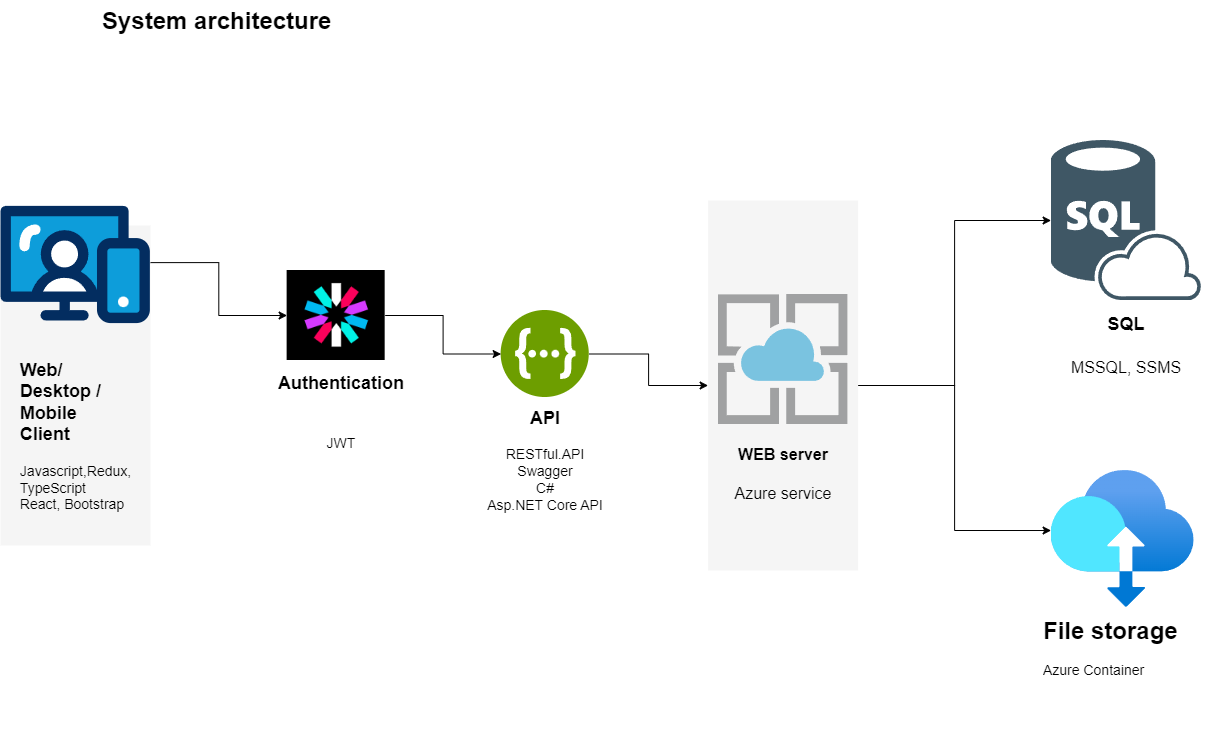

The diagram above was exported from draw.io. Its source (the exported page's mxGraphModel, read from the mxfile embedded in the PNG):
<mxGraphModel dx="939" dy="788" grid="1" gridSize="10" guides="1" tooltips="1" connect="1" arrows="1" fold="1" page="1" pageScale="1" pageWidth="827" pageHeight="1169" math="0" shadow="0">
  <root>
    <mxCell id="0" />
    <mxCell id="1" parent="0" />
    <mxCell id="VYeD_TeNYAqcukjlerHe-37" style="edgeStyle=orthogonalEdgeStyle;rounded=0;orthogonalLoop=1;jettySize=auto;html=1;entryX=0;entryY=0.5;entryDx=0;entryDy=0;exitX=1;exitY=0.5;exitDx=0;exitDy=0;" edge="1" parent="1" source="28heIlWIprtDJxRmpmQK-6" target="VYeD_TeNYAqcukjlerHe-16">
      <mxGeometry relative="1" as="geometry" />
    </mxCell>
    <mxCell id="VYeD_TeNYAqcukjlerHe-38" style="edgeStyle=orthogonalEdgeStyle;rounded=0;orthogonalLoop=1;jettySize=auto;html=1;entryX=0;entryY=0.438;entryDx=0;entryDy=0;entryPerimeter=0;" edge="1" parent="1" source="28heIlWIprtDJxRmpmQK-6" target="VYeD_TeNYAqcukjlerHe-9">
      <mxGeometry relative="1" as="geometry" />
    </mxCell>
    <mxCell id="VYeD_TeNYAqcukjlerHe-40" value="" style="group" vertex="1" connectable="0" parent="1">
      <mxGeometry y="325" width="150" height="320" as="geometry" />
    </mxCell>
    <mxCell id="VYeD_TeNYAqcukjlerHe-49" value="" style="group" vertex="1" connectable="0" parent="VYeD_TeNYAqcukjlerHe-40">
      <mxGeometry y="-20" width="150" height="340" as="geometry" />
    </mxCell>
    <mxCell id="28heIlWIprtDJxRmpmQK-2" value="" style="rounded=0;whiteSpace=wrap;html=1;fillColor=#f5f5f5;strokeColor=none;fontColor=#333333;labelBackgroundColor=none;" parent="VYeD_TeNYAqcukjlerHe-49" vertex="1">
      <mxGeometry y="20" width="150" height="320" as="geometry" />
    </mxCell>
    <mxCell id="VYeD_TeNYAqcukjlerHe-1" value="&lt;div&gt;&lt;font style=&quot;text-align: left; text-wrap: wrap; font-size: 18px;&quot;&gt;&lt;b&gt;&lt;br&gt;&lt;/b&gt;&lt;/font&gt;&lt;/div&gt;&lt;font style=&quot;text-align: left; text-wrap: wrap; font-size: 18px;&quot;&gt;&lt;b&gt;&lt;div&gt;&lt;font style=&quot;text-align: left; text-wrap: wrap; font-size: 18px;&quot;&gt;&lt;b&gt;&lt;br&gt;&lt;/b&gt;&lt;/font&gt;&lt;/div&gt;&lt;div&gt;&lt;font style=&quot;text-align: left; text-wrap: wrap; font-size: 18px;&quot;&gt;&lt;b&gt;&lt;br&gt;&lt;/b&gt;&lt;/font&gt;&lt;/div&gt;&lt;div&gt;&lt;font style=&quot;text-align: left; text-wrap: wrap; font-size: 18px;&quot;&gt;&lt;b&gt;&lt;br&gt;&lt;/b&gt;&lt;/font&gt;&lt;/div&gt;&lt;div&gt;&lt;font style=&quot;text-align: left; text-wrap: wrap; font-size: 18px;&quot;&gt;&lt;b&gt;&lt;br&gt;&lt;/b&gt;&lt;/font&gt;&lt;/div&gt;&lt;div&gt;&lt;b style=&quot;background-color: initial;&quot;&gt;Web/ Desktop / Mobile Client&lt;/b&gt;&lt;br&gt;&lt;/div&gt;&lt;/b&gt;&lt;/font&gt;&lt;div style=&quot;text-align: left; text-wrap: wrap;&quot;&gt;&lt;font style=&quot;font-size: 14px;&quot;&gt;&lt;b&gt;&lt;br&gt;&lt;/b&gt;&lt;/font&gt;&lt;/div&gt;&lt;div style=&quot;text-align: left; text-wrap: wrap;&quot;&gt;&lt;font style=&quot;font-size: 14px;&quot;&gt;Javascript,Redux, TypeScript&lt;/font&gt;&lt;/div&gt;&lt;div style=&quot;text-align: left; text-wrap: wrap;&quot;&gt;&lt;font style=&quot;font-size: 14px;&quot;&gt;React, Bootstrap&lt;/font&gt;&lt;/div&gt;" style="verticalLabelPosition=bottom;aspect=fixed;html=1;shape=mxgraph.salesforce.web;" vertex="1" parent="VYeD_TeNYAqcukjlerHe-49">
      <mxGeometry width="149.37" height="118" as="geometry" />
    </mxCell>
    <mxCell id="VYeD_TeNYAqcukjlerHe-41" value="" style="group" vertex="1" connectable="0" parent="1">
      <mxGeometry x="250.63" y="370" width="180" height="210" as="geometry" />
    </mxCell>
    <mxCell id="VYeD_TeNYAqcukjlerHe-13" value="&#10;" style="shape=image;verticalLabelPosition=bottom;labelBackgroundColor=default;verticalAlign=top;aspect=fixed;imageAspect=0;image=data:image/png,(base64 omitted: 5324 chars);" vertex="1" parent="VYeD_TeNYAqcukjlerHe-41">
      <mxGeometry x="36" width="98.04" height="90" as="geometry" />
    </mxCell>
    <mxCell id="VYeD_TeNYAqcukjlerHe-34" value="&lt;h1 style=&quot;margin-top: 0px;&quot;&gt;&lt;font style=&quot;font-size: 18px;&quot;&gt;Authentication&lt;/font&gt;&lt;/h1&gt;&lt;br style=&quot;padding: 0px; margin: 0px; text-wrap: nowrap;&quot;&gt;&lt;h1 style=&quot;margin-top: 0px;&quot;&gt;&lt;span style=&quot;background-color: rgb(255, 255, 255); text-wrap: nowrap; font-weight: normal;&quot;&gt;&lt;font style=&quot;font-size: 14px;&quot;&gt;JWT&lt;/font&gt;&lt;/span&gt;&lt;/h1&gt;&lt;p&gt;&lt;br&gt;&lt;/p&gt;" style="text;html=1;whiteSpace=wrap;overflow=hidden;rounded=0;align=center;" vertex="1" parent="VYeD_TeNYAqcukjlerHe-41">
      <mxGeometry y="90" width="180" height="120" as="geometry" />
    </mxCell>
    <mxCell id="VYeD_TeNYAqcukjlerHe-42" value="" style="group" vertex="1" connectable="0" parent="1">
      <mxGeometry x="474.7" y="410" width="139.99999999999994" height="205" as="geometry" />
    </mxCell>
    <mxCell id="VYeD_TeNYAqcukjlerHe-3" value="&#10;" style="shape=image;verticalLabelPosition=bottom;labelBackgroundColor=#ffffff;verticalAlign=top;aspect=fixed;imageAspect=0;image=data:image/svg+xml,(base64 omitted: 4564 chars);" vertex="1" parent="VYeD_TeNYAqcukjlerHe-42">
      <mxGeometry x="25.930000000000007" width="88.14" height="87" as="geometry" />
    </mxCell>
    <mxCell id="VYeD_TeNYAqcukjlerHe-32" value="&lt;span style=&quot;text-wrap: nowrap; background-color: rgb(255, 255, 255);&quot;&gt;&lt;font style=&quot;font-size: 18px;&quot;&gt;&lt;b style=&quot;&quot;&gt;API&lt;/b&gt;&lt;/font&gt;&lt;/span&gt;&lt;div&gt;&lt;font style=&quot;font-size: 14px;&quot;&gt;&lt;span style=&quot;text-wrap: nowrap; background-color: rgb(255, 255, 255);&quot;&gt;&lt;font style=&quot;&quot;&gt;&lt;br&gt;&lt;/font&gt;&lt;/span&gt;&lt;/font&gt;&lt;/div&gt;&lt;div&gt;&lt;font style=&quot;font-size: 14px;&quot;&gt;&lt;span style=&quot;text-wrap: nowrap; background-color: rgb(255, 255, 255);&quot;&gt;&lt;font style=&quot;&quot;&gt;RESTful.API&lt;br&gt;Swag&lt;/font&gt;ger&lt;/span&gt;&lt;br style=&quot;padding: 0px; margin: 0px; text-wrap: nowrap;&quot;&gt;&lt;span style=&quot;text-wrap: nowrap; background-color: rgb(255, 255, 255);&quot;&gt;C#&lt;/span&gt;&lt;br style=&quot;padding: 0px; margin: 0px; text-wrap: nowrap;&quot;&gt;&lt;span style=&quot;text-wrap: nowrap; background-color: rgb(255, 255, 255);&quot;&gt;Asp.NET Core API&lt;/span&gt;&lt;/font&gt;&lt;/div&gt;" style="text;html=1;align=center;verticalAlign=middle;whiteSpace=wrap;rounded=0;" vertex="1" parent="VYeD_TeNYAqcukjlerHe-42">
      <mxGeometry y="95" width="140" height="110" as="geometry" />
    </mxCell>
    <mxCell id="VYeD_TeNYAqcukjlerHe-43" value="" style="group" vertex="1" connectable="0" parent="1">
      <mxGeometry x="707.63" y="300" width="150" height="370" as="geometry" />
    </mxCell>
    <mxCell id="28heIlWIprtDJxRmpmQK-6" value="" style="rounded=0;whiteSpace=wrap;html=1;fillColor=#f5f5f5;strokeColor=none;fontColor=#333333;labelBackgroundColor=none;" parent="VYeD_TeNYAqcukjlerHe-43" vertex="1">
      <mxGeometry width="150" height="370" as="geometry" />
    </mxCell>
    <mxCell id="eWjkR0wsdmifyLcniZH0-7" value="" style="shape=image;verticalLabelPosition=bottom;labelBackgroundColor=none;verticalAlign=top;aspect=fixed;imageAspect=0;image=data:image/svg+xml,(base64 omitted: 4544 chars);movable=0;resizable=0;rotatable=0;deletable=0;editable=0;locked=1;connectable=0;" parent="VYeD_TeNYAqcukjlerHe-43" vertex="1">
      <mxGeometry x="10" y="94" width="130" height="130" as="geometry" />
    </mxCell>
    <mxCell id="VYeD_TeNYAqcukjlerHe-25" value="&lt;div&gt;&lt;font size=&quot;3&quot;&gt;&lt;b&gt;&lt;br&gt;&lt;/b&gt;&lt;/font&gt;&lt;/div&gt;&lt;font size=&quot;3&quot;&gt;&lt;div style=&quot;font-weight: bold;&quot;&gt;&lt;font size=&quot;3&quot;&gt;&lt;b&gt;WEB server&lt;/b&gt;&lt;/font&gt;&lt;/div&gt;&lt;div style=&quot;font-weight: bold;&quot;&gt;&lt;font size=&quot;3&quot;&gt;&lt;b&gt;&lt;br&gt;&lt;/b&gt;&lt;/font&gt;&lt;/div&gt;Azure service&lt;/font&gt;" style="text;html=1;align=center;verticalAlign=middle;whiteSpace=wrap;rounded=0;movable=1;resizable=1;rotatable=1;deletable=1;editable=1;locked=0;connectable=1;" vertex="1" parent="VYeD_TeNYAqcukjlerHe-43">
      <mxGeometry x="5" y="224" width="140" height="80" as="geometry" />
    </mxCell>
    <mxCell id="VYeD_TeNYAqcukjlerHe-44" value="" style="group" vertex="1" connectable="0" parent="1">
      <mxGeometry x="1050.63" y="240" width="150.29999999999995" height="240" as="geometry" />
    </mxCell>
    <mxCell id="VYeD_TeNYAqcukjlerHe-16" value="&#10;" style="shape=image;verticalLabelPosition=bottom;labelBackgroundColor=#ffffff;verticalAlign=top;aspect=fixed;imageAspect=0;image=data:image/svg+xml,(base64 omitted: 7440 chars);" vertex="1" parent="VYeD_TeNYAqcukjlerHe-44">
      <mxGeometry width="150.3" height="160" as="geometry" />
    </mxCell>
    <mxCell id="VYeD_TeNYAqcukjlerHe-36" value="&lt;b&gt;&lt;font style=&quot;font-size: 18px;&quot;&gt;SQL&lt;/font&gt;&lt;/b&gt;&lt;div&gt;&lt;font style=&quot;font-size: 18px;&quot;&gt;&lt;br&gt;&lt;/font&gt;&lt;/div&gt;&lt;div&gt;&lt;font size=&quot;3&quot; style=&quot;&quot;&gt;MSSQL, SSMS&lt;/font&gt;&lt;/div&gt;" style="text;html=1;align=center;verticalAlign=middle;whiteSpace=wrap;rounded=0;" vertex="1" parent="VYeD_TeNYAqcukjlerHe-44">
      <mxGeometry y="170" width="150" height="70" as="geometry" />
    </mxCell>
    <mxCell id="VYeD_TeNYAqcukjlerHe-45" value="" style="group" vertex="1" connectable="0" parent="1">
      <mxGeometry x="1040.63" y="570" width="180" height="260" as="geometry" />
    </mxCell>
    <mxCell id="VYeD_TeNYAqcukjlerHe-9" value="&lt;div&gt;&lt;br&gt;&lt;/div&gt;" style="image;aspect=fixed;html=1;points=[];align=center;fontSize=12;image=img/lib/azure2/migrate/Data_Box.svg;" vertex="1" parent="VYeD_TeNYAqcukjlerHe-45">
      <mxGeometry x="10" width="143.04" height="137" as="geometry" />
    </mxCell>
    <mxCell id="VYeD_TeNYAqcukjlerHe-39" value="&lt;h1 style=&quot;margin-top: 0px;&quot;&gt;File storage&lt;/h1&gt;&lt;p&gt;&lt;font style=&quot;font-size: 14px;&quot;&gt;Azure Container&lt;/font&gt;&lt;/p&gt;" style="text;html=1;whiteSpace=wrap;overflow=hidden;rounded=0;" vertex="1" parent="VYeD_TeNYAqcukjlerHe-45">
      <mxGeometry y="140" width="180" height="120" as="geometry" />
    </mxCell>
    <mxCell id="VYeD_TeNYAqcukjlerHe-47" value="" style="edgeStyle=orthogonalEdgeStyle;rounded=0;orthogonalLoop=1;jettySize=auto;html=1;" edge="1" parent="1" source="VYeD_TeNYAqcukjlerHe-13" target="VYeD_TeNYAqcukjlerHe-3">
      <mxGeometry relative="1" as="geometry" />
    </mxCell>
    <mxCell id="VYeD_TeNYAqcukjlerHe-48" value="" style="edgeStyle=orthogonalEdgeStyle;rounded=0;orthogonalLoop=1;jettySize=auto;html=1;" edge="1" parent="1" source="VYeD_TeNYAqcukjlerHe-3" target="28heIlWIprtDJxRmpmQK-6">
      <mxGeometry relative="1" as="geometry" />
    </mxCell>
    <mxCell id="VYeD_TeNYAqcukjlerHe-52" value="&lt;h1 style=&quot;margin-top: 0px;&quot;&gt;System architecture&lt;/h1&gt;" style="text;html=1;whiteSpace=wrap;overflow=hidden;rounded=0;" vertex="1" parent="1">
      <mxGeometry x="100" y="100" width="400" height="120" as="geometry" />
    </mxCell>
    <mxCell id="VYeD_TeNYAqcukjlerHe-54" value="" style="edgeStyle=orthogonalEdgeStyle;rounded=0;orthogonalLoop=1;jettySize=auto;html=1;exitX=1;exitY=0.116;exitDx=0;exitDy=0;exitPerimeter=0;" edge="1" parent="1" source="28heIlWIprtDJxRmpmQK-2" target="VYeD_TeNYAqcukjlerHe-13">
      <mxGeometry relative="1" as="geometry">
        <mxPoint x="179.9999999999999" y="369" as="sourcePoint" />
      </mxGeometry>
    </mxCell>
  </root>
</mxGraphModel>